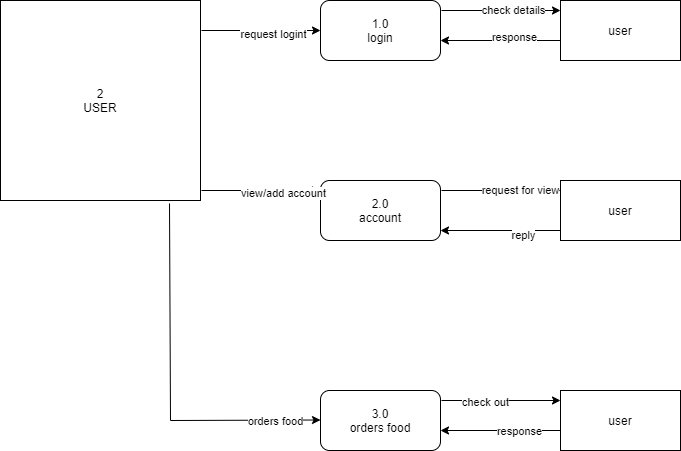

The diagram above was exported from draw.io. Its source (the exported page's mxGraphModel, read from the mxfile embedded in the PNG):
<mxGraphModel dx="1108" dy="520" grid="1" gridSize="10" guides="1" tooltips="1" connect="1" arrows="1" fold="1" page="1" pageScale="1" pageWidth="827" pageHeight="1169" math="0" shadow="0">
  <root>
    <mxCell id="0" />
    <mxCell id="1" parent="0" />
    <mxCell id="zKgUGmLHalB98hMEr-2X-1" value="2&lt;br&gt;USER" style="whiteSpace=wrap;html=1;aspect=fixed;" vertex="1" parent="1">
      <mxGeometry x="40" y="40" width="200" height="200" as="geometry" />
    </mxCell>
    <mxCell id="zKgUGmLHalB98hMEr-2X-2" value="1.0&lt;br&gt;login" style="rounded=1;whiteSpace=wrap;html=1;" vertex="1" parent="1">
      <mxGeometry x="360" y="40" width="120" height="60" as="geometry" />
    </mxCell>
    <mxCell id="zKgUGmLHalB98hMEr-2X-3" value="2.0&lt;br&gt;account" style="rounded=1;whiteSpace=wrap;html=1;" vertex="1" parent="1">
      <mxGeometry x="360" y="220" width="120" height="60" as="geometry" />
    </mxCell>
    <mxCell id="zKgUGmLHalB98hMEr-2X-4" value="3.0&lt;br&gt;orders food" style="rounded=1;whiteSpace=wrap;html=1;" vertex="1" parent="1">
      <mxGeometry x="360" y="430" width="120" height="60" as="geometry" />
    </mxCell>
    <mxCell id="zKgUGmLHalB98hMEr-2X-5" value="user" style="rounded=0;whiteSpace=wrap;html=1;" vertex="1" parent="1">
      <mxGeometry x="600" y="40" width="120" height="60" as="geometry" />
    </mxCell>
    <mxCell id="zKgUGmLHalB98hMEr-2X-6" value="user" style="rounded=0;whiteSpace=wrap;html=1;" vertex="1" parent="1">
      <mxGeometry x="600" y="220" width="120" height="60" as="geometry" />
    </mxCell>
    <mxCell id="zKgUGmLHalB98hMEr-2X-7" value="user" style="rounded=0;whiteSpace=wrap;html=1;" vertex="1" parent="1">
      <mxGeometry x="600" y="430" width="120" height="60" as="geometry" />
    </mxCell>
    <mxCell id="zKgUGmLHalB98hMEr-2X-9" value="" style="endArrow=classic;html=1;" edge="1" parent="1">
      <mxGeometry width="50" height="50" relative="1" as="geometry">
        <mxPoint x="241" y="70" as="sourcePoint" />
        <mxPoint x="360" y="70" as="targetPoint" />
        <Array as="points">
          <mxPoint x="300" y="70" />
        </Array>
      </mxGeometry>
    </mxCell>
    <mxCell id="zKgUGmLHalB98hMEr-2X-20" value="request logint" style="edgeLabel;html=1;align=center;verticalAlign=middle;resizable=0;points=[];" vertex="1" connectable="0" parent="zKgUGmLHalB98hMEr-2X-9">
      <mxGeometry x="0.1933" y="-3" relative="1" as="geometry">
        <mxPoint as="offset" />
      </mxGeometry>
    </mxCell>
    <mxCell id="zKgUGmLHalB98hMEr-2X-11" value="" style="endArrow=classic;html=1;" edge="1" parent="1">
      <mxGeometry width="50" height="50" relative="1" as="geometry">
        <mxPoint x="241" y="230" as="sourcePoint" />
        <mxPoint x="360" y="230" as="targetPoint" />
      </mxGeometry>
    </mxCell>
    <mxCell id="zKgUGmLHalB98hMEr-2X-21" value="view/add account" style="edgeLabel;html=1;align=center;verticalAlign=middle;resizable=0;points=[];" vertex="1" connectable="0" parent="zKgUGmLHalB98hMEr-2X-11">
      <mxGeometry x="0.3613" y="-2" relative="1" as="geometry">
        <mxPoint as="offset" />
      </mxGeometry>
    </mxCell>
    <mxCell id="zKgUGmLHalB98hMEr-2X-12" value="" style="endArrow=classic;html=1;" edge="1" parent="1">
      <mxGeometry width="50" height="50" relative="1" as="geometry">
        <mxPoint x="210" y="460" as="sourcePoint" />
        <mxPoint x="360" y="459.5" as="targetPoint" />
      </mxGeometry>
    </mxCell>
    <mxCell id="zKgUGmLHalB98hMEr-2X-22" value="orders food" style="edgeLabel;html=1;align=center;verticalAlign=middle;resizable=0;points=[];" vertex="1" connectable="0" parent="zKgUGmLHalB98hMEr-2X-12">
      <mxGeometry x="0.3866" y="-1" relative="1" as="geometry">
        <mxPoint as="offset" />
      </mxGeometry>
    </mxCell>
    <mxCell id="zKgUGmLHalB98hMEr-2X-13" value="" style="endArrow=classic;html=1;" edge="1" parent="1">
      <mxGeometry width="50" height="50" relative="1" as="geometry">
        <mxPoint x="481" y="440" as="sourcePoint" />
        <mxPoint x="600" y="440" as="targetPoint" />
      </mxGeometry>
    </mxCell>
    <mxCell id="zKgUGmLHalB98hMEr-2X-27" value="check out" style="edgeLabel;html=1;align=center;verticalAlign=middle;resizable=0;points=[];" vertex="1" connectable="0" parent="zKgUGmLHalB98hMEr-2X-13">
      <mxGeometry x="-0.2773" y="-1" relative="1" as="geometry">
        <mxPoint as="offset" />
      </mxGeometry>
    </mxCell>
    <mxCell id="zKgUGmLHalB98hMEr-2X-14" value="" style="endArrow=classic;html=1;" edge="1" parent="1">
      <mxGeometry width="50" height="50" relative="1" as="geometry">
        <mxPoint x="481" y="230" as="sourcePoint" />
        <mxPoint x="600" y="230" as="targetPoint" />
      </mxGeometry>
    </mxCell>
    <mxCell id="zKgUGmLHalB98hMEr-2X-24" value="request for view" style="edgeLabel;html=1;align=center;verticalAlign=middle;resizable=0;points=[];" vertex="1" connectable="0" parent="zKgUGmLHalB98hMEr-2X-14">
      <mxGeometry x="0.3109" y="1" relative="1" as="geometry">
        <mxPoint as="offset" />
      </mxGeometry>
    </mxCell>
    <mxCell id="zKgUGmLHalB98hMEr-2X-15" value="" style="endArrow=classic;html=1;" edge="1" parent="1">
      <mxGeometry width="50" height="50" relative="1" as="geometry">
        <mxPoint x="481" y="50" as="sourcePoint" />
        <mxPoint x="600" y="50" as="targetPoint" />
      </mxGeometry>
    </mxCell>
    <mxCell id="zKgUGmLHalB98hMEr-2X-23" value="check details" style="edgeLabel;html=1;align=center;verticalAlign=middle;resizable=0;points=[];" vertex="1" connectable="0" parent="zKgUGmLHalB98hMEr-2X-15">
      <mxGeometry x="0.1933" y="1" relative="1" as="geometry">
        <mxPoint as="offset" />
      </mxGeometry>
    </mxCell>
    <mxCell id="zKgUGmLHalB98hMEr-2X-16" value="" style="endArrow=none;html=1;entryX=0.845;entryY=1.015;entryDx=0;entryDy=0;entryPerimeter=0;" edge="1" parent="1" target="zKgUGmLHalB98hMEr-2X-1">
      <mxGeometry width="50" height="50" relative="1" as="geometry">
        <mxPoint x="210" y="460" as="sourcePoint" />
        <mxPoint x="260" y="410" as="targetPoint" />
      </mxGeometry>
    </mxCell>
    <mxCell id="zKgUGmLHalB98hMEr-2X-17" value="" style="endArrow=classic;html=1;" edge="1" parent="1">
      <mxGeometry width="50" height="50" relative="1" as="geometry">
        <mxPoint x="600" y="470" as="sourcePoint" />
        <mxPoint x="480" y="470" as="targetPoint" />
      </mxGeometry>
    </mxCell>
    <mxCell id="zKgUGmLHalB98hMEr-2X-28" value="response" style="edgeLabel;html=1;align=center;verticalAlign=middle;resizable=0;points=[];" vertex="1" connectable="0" parent="zKgUGmLHalB98hMEr-2X-17">
      <mxGeometry x="-0.3" relative="1" as="geometry">
        <mxPoint as="offset" />
      </mxGeometry>
    </mxCell>
    <mxCell id="zKgUGmLHalB98hMEr-2X-18" value="" style="endArrow=classic;html=1;" edge="1" parent="1">
      <mxGeometry width="50" height="50" relative="1" as="geometry">
        <mxPoint x="600" y="80" as="sourcePoint" />
        <mxPoint x="480" y="80" as="targetPoint" />
      </mxGeometry>
    </mxCell>
    <mxCell id="zKgUGmLHalB98hMEr-2X-25" value="response" style="edgeLabel;html=1;align=center;verticalAlign=middle;resizable=0;points=[];" vertex="1" connectable="0" parent="zKgUGmLHalB98hMEr-2X-18">
      <mxGeometry x="-0.2167" y="-4" relative="1" as="geometry">
        <mxPoint as="offset" />
      </mxGeometry>
    </mxCell>
    <mxCell id="zKgUGmLHalB98hMEr-2X-19" value="" style="endArrow=classic;html=1;" edge="1" parent="1">
      <mxGeometry width="50" height="50" relative="1" as="geometry">
        <mxPoint x="600" y="270" as="sourcePoint" />
        <mxPoint x="480" y="270" as="targetPoint" />
      </mxGeometry>
    </mxCell>
    <mxCell id="zKgUGmLHalB98hMEr-2X-26" value="reply" style="edgeLabel;html=1;align=center;verticalAlign=middle;resizable=0;points=[];" vertex="1" connectable="0" parent="zKgUGmLHalB98hMEr-2X-19">
      <mxGeometry x="-0.3667" y="4" relative="1" as="geometry">
        <mxPoint as="offset" />
      </mxGeometry>
    </mxCell>
  </root>
</mxGraphModel>